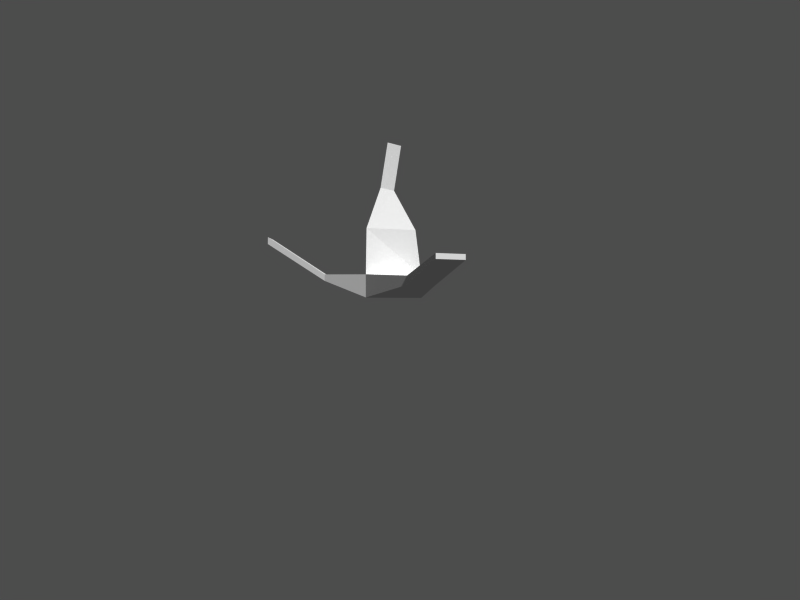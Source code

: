 # Source: banana.blend  (saved by Blender 2.33.0; exported with 4.5.12 LTS)
import bpy
from mathutils import Matrix  # noqa: F401  (used for matrix-valued properties, if any)

bpy.ops.wm.read_factory_settings(use_empty=True)
scene = bpy.context.scene
scene.name = '1'

# ---- collections
col_collection_1 = bpy.data.collections.new('Collection 1'); scene.collection.children.link(col_collection_1)

# ---- cameras
cam_camera = bpy.data.cameras.new('Camera')
cam_camera.passepartout_alpha = 0.2
cam_camera.clip_end = 100.0
cam_camera.lens = 35.0
cam_camera.ortho_scale = 7.314
cam_camera.show_passepartout = False
cam_camera.show_safe_areas = True
cam_camera.dof.focus_distance = 0.0
cam_camera.dof.aperture_fstop = 128.0

# ---- meshes
me_cube = bpy.data.meshes.new('Cube')
me_cube.from_pydata([(1.075, 0.02385, -0.9382), (-1.182, -1.288, -0.9292), (-1.182, 1.336, -0.9292), (0.8369, -5.662e-07, 0.9547), (-1.167, -1.0, 0.9509), (-1.167, 1.0, 0.9509), (-0.617, 0.2834, 2.685), (-0.617, -0.2834, 2.685), (-0.05699, -3.353e-07, 2.597), (0.2365, -3.361e-07, 4.471), (-0.3236, -0.2834, 4.559), (-0.3236, 0.2834, 4.559), (-2.877, 0.8072, -0.9175), (-2.877, -0.8072, -0.9175), (-5.209, -0.682, 0.6102), (-5.209, 0.682, 0.6102), (0.4502, -2.764, -1.037), (1.568, -1.959, -1.039), (2.618, -3.746, -0.2615), (1.473, -4.393, -0.2616), (0.207, 2.387, -0.9611), (1.528, 1.537, -0.9641), (2.692, 4.045, 0.1011), (1.873, 4.572, 0.1011), (1.873, 4.572, -0.1649), (2.692, 4.045, -0.1649), (1.528, 1.537, -1.467), (0.2073, 2.386, -1.463), (1.473, -4.393, -0.4841), (2.618, -3.746, -0.484), (1.568, -1.959, -1.389), (0.4505, -2.764, -1.387), (-5.212, 0.682, 0.3253), (-5.212, -0.682, 0.3253), (-2.877, -0.8072, -1.184), (-2.877, 0.8072, -1.184), (-1.179, 1.336, -1.859), (-1.179, -1.288, -1.859), (1.075, 0.02385, -1.873)], [], [(0, 1, 2), (0, 3, 4, 1), (1, 4, 5, 2), (3, 0, 2, 5), (3, 5, 6, 8), (5, 4, 7, 6), (4, 3, 8, 7), (7, 8, 9, 10), (6, 7, 10, 11), (8, 6, 11, 9), (9, 11, 10), (1, 2, 12, 13), (13, 12, 15, 14), (0, 1, 16, 17), (17, 16, 19, 18), (2, 0, 21, 20), (20, 21, 22, 23), (20, 23, 24, 27), (23, 22, 25, 24), (22, 21, 26, 25), (2, 20, 27, 36), (21, 0, 38, 26), (17, 18, 29, 30), (18, 19, 28, 29), (19, 16, 31, 28), (0, 17, 30, 38), (16, 1, 37, 31), (13, 14, 33, 34), (14, 15, 32, 33), (15, 12, 35, 32), (1, 13, 34, 37), (12, 2, 36, 35), (37, 36, 38), (37, 34, 35, 36), (34, 33, 32, 35), (38, 30, 31, 37), (30, 29, 28, 31), (36, 27, 26, 38), (27, 24, 25, 26)])
_uv = me_cube.uv_layers.new(name='UVMap')
_uv.uv.foreach_set('vector', [0.0, 1.0, 0.0, 0.0, 1.0, 0.0, 0.6055, 0.09766, 0.582, 0.3086, 0.3125, 0.3086, 0.2852, 0.09766, 0.3008, 0.05469, 0.3438, 0.3047, 0.6406, 0.3047, 0.6875, 0.05469, 0.3438, 0.2656, 0.3203, 0.02734, 0.6797, 0.02734, 0.6406, 0.2656, 0.3438, 0.2656, 0.6406, 0.2656, 0.5156, 0.5078, 0.4297, 0.4961, 0.6406, 0.3047, 0.3438, 0.3047, 0.4492, 0.5625, 0.5312, 0.5625, 0.3125, 0.3086, 0.582, 0.3086, 0.5, 0.5156, 0.4258, 0.5312, 0.8242, 0.04297, 0.8984, 0.02734, 0.9258, 0.2695, 0.8477, 0.2773, 0.9297, 0.07422, 0.8477, 0.07422, 0.8477, 0.3516, 0.9297, 0.3516, 0.8281, 0.007812, 0.9141, 0.01953, 0.8828, 0.2852, 0.8008, 0.2734, 0.8594, 0.2461, 0.8594, 0.1562, 0.9492, 0.1562, 0.25, 0.2148, 0.6797, 0.2148, 0.5938, 0.4922, 0.3281, 0.4922, 0.3281, 0.4922, 0.5938, 0.4922, 0.5742, 0.875, 0.3477, 0.875, 0.293, 0.2969, 0.668, 0.2969, 0.5703, 0.5977, 0.3711, 0.5781, 0.3711, 0.5781, 0.5703, 0.5977, 0.5586, 0.875, 0.3711, 0.8789, 0.2344, 0.1289, 0.7109, 0.1289, 0.6445, 0.4062, 0.3594, 0.4219, 0.3594, 0.4219, 0.6445, 0.4062, 0.5977, 0.9102, 0.4219, 0.918, 0.4844, 0.4492, 0.5859, 0.9258, 0.5352, 0.9141, 0.3984, 0.4375, 0.5664, 0.9844, 0.5664, 0.8594, 0.7422, 0.8594, 0.7422, 0.9844, 0.3672, 0.9219, 0.5898, 0.418, 0.6758, 0.418, 0.4062, 0.9219, 0.5625, 0.1992, 0.4844, 0.4492, 0.3984, 0.4375, 0.4375, 0.1719, 0.5898, 0.418, 0.5469, 0.1367, 0.6875, 0.1367, 0.6758, 0.418, 0.3867, 0.5273, 0.4102, 0.8789, 0.375, 0.8672, 0.3281, 0.5156, 0.5664, 0.9844, 0.5664, 0.8594, 0.7422, 0.8594, 0.7422, 0.9844, 0.4805, 0.9141, 0.6055, 0.5547, 0.6562, 0.5469, 0.5078, 0.9102, 0.5195, 0.2383, 0.3867, 0.5273, 0.3281, 0.5156, 0.3984, 0.2148, 0.6055, 0.5547, 0.5586, 0.2266, 0.6719, 0.2227, 0.6562, 0.5469, 0.2148, 0.4375, 0.5938, 0.8828, 0.5312, 0.8984, 0.1641, 0.4375, 0.5664, 0.9844, 0.5664, 0.8594, 0.7422, 0.8594, 0.7422, 0.9844, 0.4492, 0.9102, 0.707, 0.3906, 0.7695, 0.3789, 0.5117, 0.918, 0.2305, 0.07422, 0.2148, 0.4375, 0.1641, 0.4375, 0.07031, 0.08984, 0.707, 0.3906, 0.6211, 0.04688, 0.7773, 0.02344, 0.7695, 0.3789, 0.5234, 0.1719, 0.7305, 0.5352, 0.3164, 0.5312, 0.6445, 0.2266, 0.5703, 0.5078, 0.3047, 0.5078, 0.2148, 0.2344, 0.5703, 0.5078, 0.5547, 0.8906, 0.332, 0.8906, 0.3047, 0.5078, 0.6406, 0.3867, 0.5664, 0.6445, 0.3867, 0.6602, 0.3008, 0.3867, 0.5664, 0.6445, 0.5703, 0.9141, 0.3984, 0.9141, 0.3867, 0.6602, 0.7773, 0.09766, 0.6445, 0.4102, 0.3398, 0.3984, 0.2656, 0.09766, 0.6445, 0.4102, 0.5781, 0.9453, 0.3867, 0.9375, 0.3398, 0.3984])
_ca = me_cube.color_attributes.new('Col', 'BYTE_COLOR', 'CORNER')
_ca.data.foreach_set('color', [1.0, 1.0, 1.0, 1.0, 1.0, 1.0, 1.0, 1.0, 1.0, 1.0, 1.0, 1.0, 1.0, 1.0, 1.0, 1.0, 1.0, 1.0, 1.0, 1.0, 1.0, 1.0, 1.0, 1.0, 1.0, 1.0, 1.0, 1.0, 1.0, 1.0, 1.0, 1.0, 1.0, 1.0, 1.0, 1.0, 1.0, 1.0, 1.0, 1.0, 1.0, 1.0, 1.0, 1.0, 1.0, 1.0, 1.0, 1.0, 1.0, 1.0, 1.0, 1.0, 1.0, 1.0, 1.0, 1.0, 1.0, 1.0, 1.0, 1.0, 1.0, 1.0, 1.0, 1.0, 1.0, 1.0, 1.0, 1.0, 1.0, 1.0, 1.0, 1.0, 1.0, 1.0, 1.0, 1.0, 1.0, 1.0, 1.0, 1.0, 1.0, 1.0, 1.0, 1.0, 1.0, 1.0, 1.0, 1.0, 1.0, 1.0, 1.0, 1.0, 1.0, 1.0, 1.0, 1.0, 1.0, 1.0, 1.0, 1.0, 1.0, 1.0, 1.0, 1.0, 1.0, 1.0, 1.0, 1.0, 1.0, 1.0, 1.0, 1.0, 1.0, 1.0, 1.0, 1.0, 1.0, 1.0, 1.0, 1.0, 1.0, 1.0, 1.0, 1.0, 1.0, 1.0, 1.0, 1.0, 1.0, 1.0, 1.0, 1.0, 1.0, 1.0, 1.0, 1.0, 1.0, 1.0, 1.0, 1.0, 1.0, 1.0, 1.0, 1.0, 1.0, 1.0, 1.0, 1.0, 1.0, 1.0, 1.0, 1.0, 1.0, 1.0, 1.0, 1.0, 1.0, 1.0, 1.0, 1.0, 1.0, 1.0, 1.0, 1.0, 1.0, 1.0, 1.0, 1.0, 1.0, 1.0, 1.0, 1.0, 1.0, 1.0, 1.0, 1.0, 1.0, 1.0, 1.0, 1.0, 1.0, 1.0, 1.0, 1.0, 1.0, 1.0, 1.0, 1.0, 1.0, 1.0, 1.0, 1.0, 1.0, 1.0, 1.0, 1.0, 1.0, 1.0, 1.0, 1.0, 1.0, 1.0, 1.0, 1.0, 1.0, 1.0, 1.0, 1.0, 1.0, 1.0, 1.0, 1.0, 1.0, 1.0, 1.0, 1.0, 1.0, 1.0, 1.0, 1.0, 1.0, 1.0, 1.0, 1.0, 1.0, 1.0, 1.0, 1.0, 1.0, 1.0, 1.0, 1.0, 1.0, 1.0, 1.0, 1.0, 1.0, 1.0, 1.0, 1.0, 1.0, 1.0, 1.0, 1.0, 1.0, 1.0, 1.0, 1.0, 1.0, 1.0, 1.0, 1.0, 1.0, 1.0, 1.0, 1.0, 1.0, 1.0, 1.0, 1.0, 1.0, 1.0, 1.0, 1.0, 1.0, 1.0, 1.0, 1.0, 1.0, 1.0, 1.0, 1.0, 1.0, 1.0, 1.0, 1.0, 1.0, 1.0, 1.0, 1.0, 1.0, 1.0, 1.0, 1.0, 1.0, 1.0, 1.0, 1.0, 1.0, 1.0, 1.0, 1.0, 1.0, 1.0, 1.0, 1.0, 1.0, 1.0, 1.0, 1.0, 1.0, 1.0, 1.0, 1.0, 1.0, 1.0, 1.0, 1.0, 1.0, 1.0, 1.0, 1.0, 1.0, 1.0, 1.0, 1.0, 1.0, 1.0, 1.0, 1.0, 1.0, 1.0, 1.0, 1.0, 1.0, 1.0, 1.0, 1.0, 1.0, 1.0, 1.0, 1.0, 1.0, 1.0, 1.0, 1.0, 1.0, 1.0, 1.0, 1.0, 1.0, 1.0, 1.0, 1.0, 1.0, 1.0, 1.0, 1.0, 1.0, 1.0, 1.0, 1.0, 1.0, 1.0, 1.0, 1.0, 1.0, 1.0, 1.0, 1.0, 1.0, 1.0, 1.0, 1.0, 1.0, 1.0, 1.0, 1.0, 1.0, 1.0, 1.0, 1.0, 1.0, 1.0, 1.0, 1.0, 1.0, 1.0, 1.0, 1.0, 1.0, 1.0, 1.0, 1.0, 1.0, 1.0, 1.0, 1.0, 1.0, 1.0, 1.0, 1.0, 1.0, 1.0, 1.0, 1.0, 1.0, 1.0, 1.0, 1.0, 1.0, 1.0, 1.0, 1.0, 1.0, 1.0, 1.0, 1.0, 1.0, 1.0, 1.0, 1.0, 1.0, 1.0, 1.0, 1.0, 1.0, 1.0, 1.0, 1.0, 1.0, 1.0, 1.0, 1.0, 1.0, 1.0, 1.0, 1.0, 1.0, 1.0, 1.0, 1.0, 1.0, 1.0, 1.0, 1.0, 1.0, 1.0, 1.0, 1.0, 1.0, 1.0, 1.0, 1.0, 1.0, 1.0, 1.0, 1.0, 1.0, 1.0, 1.0, 1.0, 1.0, 1.0, 1.0, 1.0, 1.0, 1.0, 1.0, 1.0, 1.0, 1.0, 1.0, 1.0, 1.0, 1.0, 1.0, 1.0, 1.0, 1.0, 1.0, 1.0, 1.0, 1.0, 1.0, 1.0, 1.0, 1.0, 1.0, 1.0, 1.0, 1.0, 1.0, 1.0, 1.0, 1.0, 1.0, 1.0, 1.0, 1.0, 1.0, 1.0, 1.0, 1.0, 1.0, 1.0, 1.0, 1.0, 1.0, 1.0, 1.0, 1.0, 1.0, 1.0, 1.0, 1.0, 1.0, 1.0, 1.0, 1.0, 1.0, 1.0, 1.0, 1.0, 1.0, 1.0, 1.0, 1.0, 1.0, 1.0, 1.0, 1.0, 1.0, 1.0, 1.0, 1.0, 1.0, 1.0, 1.0, 1.0, 1.0, 1.0, 1.0, 1.0, 1.0, 1.0, 1.0, 1.0, 1.0, 1.0, 1.0, 1.0, 1.0, 1.0, 1.0, 1.0, 1.0, 1.0, 1.0, 1.0, 1.0, 1.0, 1.0, 1.0, 1.0, 1.0, 1.0, 1.0, 1.0, 1.0, 1.0, 1.0, 1.0, 1.0, 1.0, 1.0, 1.0, 1.0, 1.0, 1.0, 1.0, 1.0, 1.0, 1.0, 1.0, 1.0, 1.0, 1.0, 1.0, 1.0, 1.0, 1.0, 1.0, 1.0, 1.0, 1.0, 1.0, 1.0, 1.0, 1.0, 1.0, 1.0, 1.0, 1.0, 1.0, 1.0, 1.0, 1.0, 1.0, 1.0, 1.0, 1.0, 1.0, 1.0, 1.0, 1.0, 1.0, 1.0, 1.0, 1.0, 1.0, 1.0])
me_cube.use_remesh_preserve_volume = False
me_cube.use_remesh_preserve_attributes = False
me_cube.use_mirror_vertex_groups = False
me_cube.update()

# ---- objects
ob_cube = bpy.data.objects.new('Cube', me_cube)
ob_camera = bpy.data.objects.new('Camera', cam_camera)

# ---- transforms, parenting, visibility, modifiers, constraints
ob_cube.location = (0.0, 0.0, 0.4236)
ob_cube.scale = (0.2154, 0.2154, 0.2154)
ob_cube.lock_rotations_4d = False
ob_cube.empty_display_type = 'ARROWS'
ob_cube.color = (0.0, 0.0, 0.0, 1.0)
ob_cube.lineart.crease_threshold = 0.0
ob_camera.location = (0.04068, -6.99, 0.0)
ob_camera.rotation_euler = (1.571, -0.0, -0.0)
ob_camera.lock_rotations_4d = False
ob_camera.empty_display_type = 'ARROWS'
ob_camera.color = (0.0, 0.0, 0.0, 1.0)
ob_camera.lineart.crease_threshold = 0.0

# ---- collection membership
col_collection_1.objects.link(ob_cube)
col_collection_1.objects.link(ob_camera)

# ---- scene / render settings (as saved in the file)
scene.camera = ob_camera
scene.frame_start = 1; scene.frame_end = 250; scene.frame_set(1)
scene.render.engine = 'BLENDER_EEVEE_NEXT'
scene.render.image_settings.color_mode = 'RGB'
scene.render.image_settings.compression = 90
scene.render.resolution_x = 1280
scene.render.resolution_y = 960
scene.render.fps = 25
scene.render.dither_intensity = 0.0
scene.render.use_compositing = False
scene.render.use_sequencer = False
scene.render.use_file_extension = False
scene.render.bake_bias = 0.0
scene.render.use_stamp_time = False
scene.render.use_stamp_date = False
scene.render.use_stamp_frame = False
scene.render.use_stamp_camera = False
scene.render.use_stamp_scene = False
scene.render.use_stamp_filename = False
scene.render.use_stamp_render_time = False
scene.render.stamp_font_size = 0
scene.cycles.use_denoising = False
scene.cycles.samples = 10
scene.cycles.sampling_pattern = 'TABULATED_SOBOL'
scene.cycles.light_sampling_threshold = 0.0
scene.cycles.use_adaptive_sampling = False
scene.cycles.use_light_tree = False
scene.cycles.blur_glossy = 0.0
scene.cycles.volume_bounces = 1
scene.cycles.pixel_filter_type = 'GAUSSIAN'
scene.cycles.sample_clamp_indirect = 0.0
scene.view_settings.view_transform = 'Raw'
bpy.context.view_layer.update()

# ---- added for rendering (the .blend has no usable light): sun + grey world if the file has none
light_auto_sun = bpy.data.lights.new('AutoSun', 'SUN')
light_auto_sun.energy = 3.0
light_auto_sun.angle = 0.0523599
ob_auto_sun = bpy.data.objects.new('AutoSun', light_auto_sun)
scene.collection.objects.link(ob_auto_sun)
ob_auto_sun.rotation_euler = (0.872665, 0.174533, 0.523599)
if scene.world is None:
    world_auto = bpy.data.worlds.new('AutoWorld')
    world_auto.color = (0.3, 0.3, 0.3)
    scene.world = world_auto
bpy.context.view_layer.update()
